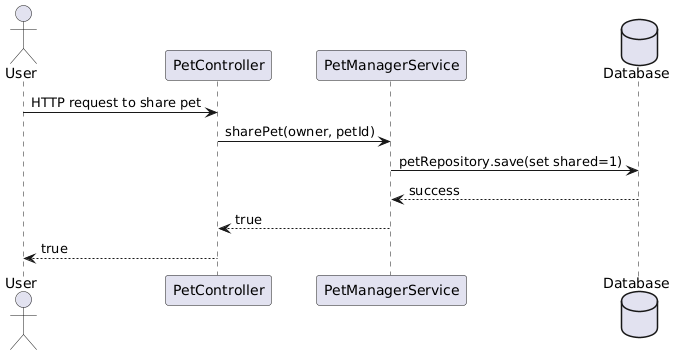

The diagram above was rendered by PlantUML. Its source (embedded in the PNG):
@startuml
actor User

participant "PetController" as Controller
participant "PetManagerService" as Service
database "Database" as DB

User -> Controller : HTTP request to share pet
Controller -> Service : sharePet(owner, petId)
Service -> DB : petRepository.save(set shared=1)
DB --> Service : success
Service --> Controller : true
Controller --> User : true
@enduml